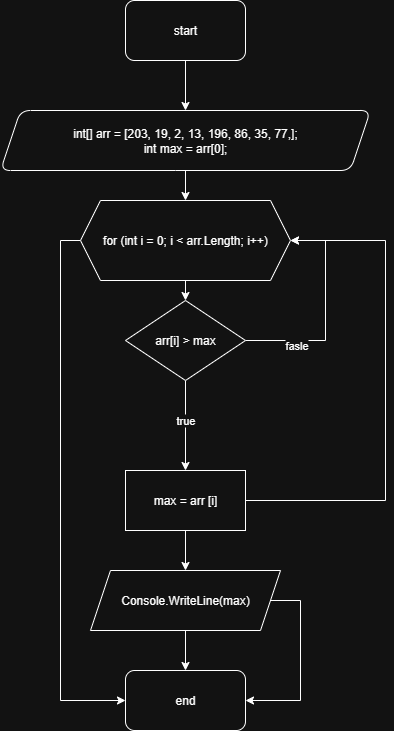

The diagram above was exported from draw.io. Its source (the exported page's mxGraphModel, read from the mxfile embedded in the PNG):
<mxGraphModel dx="1281" dy="562" grid="1" gridSize="10" guides="1" tooltips="1" connect="1" arrows="1" fold="1" page="1" pageScale="1" pageWidth="850" pageHeight="1100" math="0" shadow="0">
  <root>
    <mxCell id="0" />
    <mxCell id="1" parent="0" />
    <mxCell id="QalNhc4mSyXwP3XRNFSa-3" value="" style="edgeStyle=orthogonalEdgeStyle;rounded=0;orthogonalLoop=1;jettySize=auto;html=1;" parent="1" source="QalNhc4mSyXwP3XRNFSa-1" target="QalNhc4mSyXwP3XRNFSa-2" edge="1">
      <mxGeometry relative="1" as="geometry" />
    </mxCell>
    <mxCell id="QalNhc4mSyXwP3XRNFSa-1" value="start" style="rounded=1;whiteSpace=wrap;html=1;" parent="1" vertex="1">
      <mxGeometry x="320" y="40" width="120" height="60" as="geometry" />
    </mxCell>
    <mxCell id="QalNhc4mSyXwP3XRNFSa-5" style="edgeStyle=orthogonalEdgeStyle;rounded=0;orthogonalLoop=1;jettySize=auto;html=1;exitX=0.5;exitY=1;exitDx=0;exitDy=0;entryX=0.5;entryY=0;entryDx=0;entryDy=0;" parent="1" source="QalNhc4mSyXwP3XRNFSa-2" target="QalNhc4mSyXwP3XRNFSa-4" edge="1">
      <mxGeometry relative="1" as="geometry" />
    </mxCell>
    <mxCell id="QalNhc4mSyXwP3XRNFSa-2" value="&lt;div&gt;int[] arr = [203, 19, 2, 13, 196, 86, 35, 77,];&lt;/div&gt;&lt;div&gt;int max = arr[0];&lt;/div&gt;" style="shape=parallelogram;perimeter=parallelogramPerimeter;whiteSpace=wrap;html=1;fixedSize=1;rounded=1;" parent="1" vertex="1">
      <mxGeometry x="195" y="150" width="370" height="60" as="geometry" />
    </mxCell>
    <mxCell id="QbcSBd3B5kRcZ2n0UpUQ-1" style="edgeStyle=orthogonalEdgeStyle;rounded=0;orthogonalLoop=1;jettySize=auto;html=1;exitX=0.5;exitY=1;exitDx=0;exitDy=0;entryX=0.5;entryY=0;entryDx=0;entryDy=0;" parent="1" source="QalNhc4mSyXwP3XRNFSa-4" target="QalNhc4mSyXwP3XRNFSa-6" edge="1">
      <mxGeometry relative="1" as="geometry" />
    </mxCell>
    <mxCell id="62Cb5NhI9WNBFLLUbkZ6-1" style="edgeStyle=orthogonalEdgeStyle;rounded=0;orthogonalLoop=1;jettySize=auto;html=1;exitX=0;exitY=0.5;exitDx=0;exitDy=0;entryX=0;entryY=0.5;entryDx=0;entryDy=0;" parent="1" source="QalNhc4mSyXwP3XRNFSa-4" target="MlBeCJpiQn9cWuS4hZ65-7" edge="1">
      <mxGeometry relative="1" as="geometry" />
    </mxCell>
    <mxCell id="QalNhc4mSyXwP3XRNFSa-4" value="for (int i = 0; i &amp;lt; arr.Length; i++)" style="shape=hexagon;perimeter=hexagonPerimeter2;whiteSpace=wrap;html=1;fixedSize=1;" parent="1" vertex="1">
      <mxGeometry x="275" y="240" width="210" height="80" as="geometry" />
    </mxCell>
    <mxCell id="QbcSBd3B5kRcZ2n0UpUQ-4" value="" style="edgeStyle=orthogonalEdgeStyle;rounded=0;orthogonalLoop=1;jettySize=auto;html=1;" parent="1" source="QalNhc4mSyXwP3XRNFSa-6" edge="1">
      <mxGeometry relative="1" as="geometry">
        <mxPoint x="380" y="510" as="targetPoint" />
      </mxGeometry>
    </mxCell>
    <mxCell id="QbcSBd3B5kRcZ2n0UpUQ-5" value="true" style="edgeLabel;html=1;align=center;verticalAlign=middle;resizable=0;points=[];" parent="QbcSBd3B5kRcZ2n0UpUQ-4" vertex="1" connectable="0">
      <mxGeometry x="-0.1289" y="-1" relative="1" as="geometry">
        <mxPoint as="offset" />
      </mxGeometry>
    </mxCell>
    <mxCell id="MlBeCJpiQn9cWuS4hZ65-6" style="edgeStyle=orthogonalEdgeStyle;rounded=0;orthogonalLoop=1;jettySize=auto;html=1;exitX=1;exitY=0.5;exitDx=0;exitDy=0;entryX=1;entryY=0.5;entryDx=0;entryDy=0;" parent="1" source="QalNhc4mSyXwP3XRNFSa-6" target="QalNhc4mSyXwP3XRNFSa-4" edge="1">
      <mxGeometry relative="1" as="geometry">
        <Array as="points">
          <mxPoint x="520" y="380" />
          <mxPoint x="520" y="280" />
        </Array>
      </mxGeometry>
    </mxCell>
    <mxCell id="62Cb5NhI9WNBFLLUbkZ6-3" value="fasle" style="edgeLabel;html=1;align=center;verticalAlign=middle;resizable=0;points=[];" parent="MlBeCJpiQn9cWuS4hZ65-6" vertex="1" connectable="0">
      <mxGeometry x="-0.5367" y="-4" relative="1" as="geometry">
        <mxPoint as="offset" />
      </mxGeometry>
    </mxCell>
    <mxCell id="QalNhc4mSyXwP3XRNFSa-6" value="arr[i] &amp;gt; max" style="rhombus;whiteSpace=wrap;html=1;" parent="1" vertex="1">
      <mxGeometry x="320" y="340" width="120" height="80" as="geometry" />
    </mxCell>
    <mxCell id="MlBeCJpiQn9cWuS4hZ65-9" value="" style="edgeStyle=orthogonalEdgeStyle;rounded=0;orthogonalLoop=1;jettySize=auto;html=1;" parent="1" source="MlBeCJpiQn9cWuS4hZ65-1" target="MlBeCJpiQn9cWuS4hZ65-7" edge="1">
      <mxGeometry relative="1" as="geometry" />
    </mxCell>
    <mxCell id="62Cb5NhI9WNBFLLUbkZ6-2" style="edgeStyle=orthogonalEdgeStyle;rounded=0;orthogonalLoop=1;jettySize=auto;html=1;exitX=1;exitY=0.5;exitDx=0;exitDy=0;entryX=1;entryY=0.5;entryDx=0;entryDy=0;" parent="1" source="MlBeCJpiQn9cWuS4hZ65-1" target="MlBeCJpiQn9cWuS4hZ65-7" edge="1">
      <mxGeometry relative="1" as="geometry">
        <Array as="points">
          <mxPoint x="495" y="640" />
          <mxPoint x="495" y="740" />
        </Array>
      </mxGeometry>
    </mxCell>
    <mxCell id="MlBeCJpiQn9cWuS4hZ65-1" value="Console.WriteLine(max)" style="shape=parallelogram;perimeter=parallelogramPerimeter;whiteSpace=wrap;html=1;fixedSize=1;" parent="1" vertex="1">
      <mxGeometry x="285" y="610" width="190" height="60" as="geometry" />
    </mxCell>
    <mxCell id="MlBeCJpiQn9cWuS4hZ65-3" style="edgeStyle=orthogonalEdgeStyle;rounded=0;orthogonalLoop=1;jettySize=auto;html=1;exitX=1;exitY=0.5;exitDx=0;exitDy=0;entryX=1;entryY=0.5;entryDx=0;entryDy=0;" parent="1" source="MlBeCJpiQn9cWuS4hZ65-2" target="QalNhc4mSyXwP3XRNFSa-4" edge="1">
      <mxGeometry relative="1" as="geometry">
        <Array as="points">
          <mxPoint x="580" y="540" />
          <mxPoint x="580" y="280" />
        </Array>
      </mxGeometry>
    </mxCell>
    <mxCell id="MlBeCJpiQn9cWuS4hZ65-4" value="" style="edgeStyle=orthogonalEdgeStyle;rounded=0;orthogonalLoop=1;jettySize=auto;html=1;" parent="1" source="MlBeCJpiQn9cWuS4hZ65-2" target="MlBeCJpiQn9cWuS4hZ65-1" edge="1">
      <mxGeometry relative="1" as="geometry" />
    </mxCell>
    <mxCell id="MlBeCJpiQn9cWuS4hZ65-2" value="max = arr [i]" style="rounded=0;whiteSpace=wrap;html=1;" parent="1" vertex="1">
      <mxGeometry x="320" y="510" width="120" height="60" as="geometry" />
    </mxCell>
    <mxCell id="MlBeCJpiQn9cWuS4hZ65-7" value="end" style="rounded=1;whiteSpace=wrap;html=1;" parent="1" vertex="1">
      <mxGeometry x="320" y="710" width="120" height="60" as="geometry" />
    </mxCell>
  </root>
</mxGraphModel>